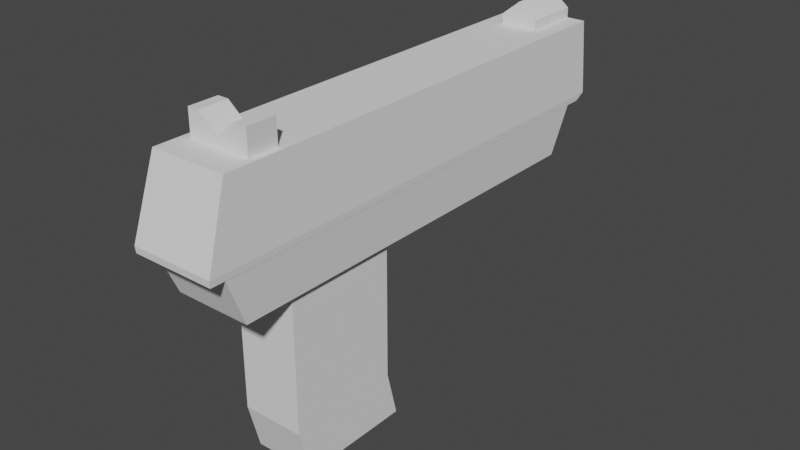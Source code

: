 # Source: Pistol.blend  (saved by Blender 2.82.7; exported with 4.5.12 LTS)
import bpy
from mathutils import Matrix  # noqa: F401  (used for matrix-valued properties, if any)

bpy.ops.wm.read_factory_settings(use_empty=True)
scene = bpy.context.scene
scene.name = 'Scene'

# ---- world
world_world = bpy.data.worlds.new('World'); scene.world = world_world
world_world.use_nodes = True; world_world.node_tree.nodes.clear()
_N = world_world.node_tree.nodes; _L = world_world.node_tree.links
n0 = _N.new('ShaderNodeOutputWorld'); n0.name = 'World Output'; n0.location = (300, 300)
n1 = _N.new('ShaderNodeBackground'); n1.name = 'Background'; n1.location = (10, 300)
n1.inputs[0].default_value = (0.05088, 0.05088, 0.05088, 1.0)
_L.new(n1.outputs[0], n0.inputs[0])
n0.is_active_output = True
world_world.color = (0.05088, 0.05088, 0.05088)
world_world.use_sun_shadow = False
world_world.sun_shadow_jitter_overblur = 0.0

# ---- meshes
me_cube_010 = bpy.data.meshes.new('Cube.010')
me_cube_010.from_pydata([(-0.9217, -0.9065, -1.0), (-1.0, -1.0, 1.0), (-0.9217, 1.035, -1.0), (-1.0, 1.0, 1.0), (0.9217, -0.9065, -1.0), (1.0, -1.0, 1.0), (0.9217, 1.035, -1.0), (1.0, 1.0, 1.0), (-1.009, -1.002, 0.8411), (-1.009, 1.044, 0.8411), (1.009, 1.044, 0.8411), (1.009, -1.002, 0.8411), (0.0, 1.035, -1.0), (0.0, 1.0, 1.0), (0.0, -0.9065, -1.0), (0.0, -1.0, 1.0), (0.0, -1.002, 0.8411), (0.0, 1.044, 0.8411), (0.5, 1.0, 1.0), (0.4608, -0.9065, -1.0), (0.5044, 1.044, 0.8411), (0.4608, 1.035, -1.0), (0.5, -1.0, 1.0), (0.5044, -1.002, 0.8411), (-0.4608, 1.035, -1.0), (-0.5, -1.0, 1.0), (-0.5044, -1.002, 0.8411), (-0.5, 1.0, 1.0), (-0.4608, -0.9065, -1.0), (-0.5044, 1.044, 0.8411), (-0.9217, 0.06419, -1.0), (-1.0, 0.0, 1.0), (0.9217, 0.06419, -1.0), (1.0, 0.0, 1.0), (1.009, 0.02088, 0.8411), (-1.009, 0.02088, 0.8411), (0.0, 0.0, 1.0), (0.0, 0.06419, -1.0), (0.5, 0.0, 1.0), (0.4608, 0.06419, -1.0), (-0.4608, 0.06419, -1.0), (-0.5, 0.0, 1.0), (-1.0, 0.5, 1.0), (0.9217, 0.5495, -1.0), (-1.009, 0.5323, 0.8411), (-0.9217, 0.5495, -1.0), (1.0, 0.5, 1.0), (1.009, 0.5323, 0.8411), (0.0, 0.5, 1.0), (0.0, 0.5495, -1.0), (0.5, 0.5, 1.0), (0.4608, 0.5495, -1.0), (-0.4608, 0.5495, -1.0), (-0.5, 0.5, 1.0), (-1.0, 0.755, 1.0), (0.9217, 0.797, -1.0), (-1.009, 0.7931, 0.8411), (-0.9217, 0.797, -1.0), (1.0, 0.755, 1.0), (1.009, 0.7931, 0.8411), (0.0, 0.755, 1.0), (0.0, 0.797, -1.0), (0.5, 0.755, 1.0), (0.4608, 0.797, -1.0), (-0.4608, 0.797, -1.0), (-0.5, 0.755, 1.0), (-0.9217, -0.4211, -1.0), (1.0, -0.5, 1.0), (1.009, -0.4905, 0.8411), (0.0, -0.5, 1.0), (0.0, -0.4211, -1.0), (0.5, -0.5, 1.0), (0.4608, -0.4211, -1.0), (-0.4608, -0.4211, -1.0), (-0.5, -0.5, 1.0), (-1.0, -0.5, 1.0), (0.9217, -0.4211, -1.0), (-1.009, -0.4905, 0.8411), (-0.9217, -0.6638, -1.0), (1.0, -0.75, 1.0), (1.009, -0.7462, 0.8411), (0.0, -0.75, 1.0), (0.0, -0.6638, -1.0), (0.5, -0.75, 1.0), (0.4608, -0.6638, -1.0), (-0.4608, -0.6638, -1.0), (-0.5, -0.75, 1.0), (-1.0, -0.75, 1.0), (0.9217, -0.6638, -1.0), (-1.009, -0.7462, 0.8411), (-0.9217, -0.7852, -1.0), (1.0, -0.875, 1.0), (1.009, -0.8741, 0.8411), (0.0, -0.875, 1.0), (0.0, -0.7852, -1.0), (0.5, -0.875, 1.0), (0.4608, -0.7852, -1.0), (-0.4608, -0.7852, -1.0), (-0.5, -0.875, 1.0), (-1.0, -0.875, 1.0), (0.9217, -0.7852, -1.0), (-1.009, -0.8741, 0.8411), (0.4608, 1.035, -1.243), (0.0, 1.035, -1.623), (-0.4608, 1.035, -1.243), (0.0, 0.797, -1.623), (0.4608, 0.797, -1.243), (-0.4608, 0.797, -1.243), (0.4608, -0.6638, -1.623), (0.0, -0.6638, -1.231), (-0.4608, -0.6638, -1.623), (0.0, -0.7852, -1.231), (0.4608, -0.7852, -1.623), (-0.4608, -0.7852, -1.623), (-0.7296, -0.7852, -1.623), (-0.7296, -0.7852, -1.0), (-0.7296, -0.6638, -1.0), (-0.7296, -0.6638, -1.623), (0.7746, -0.6638, -1.0), (0.7746, -0.7852, -1.0), (0.7746, -0.6638, -1.623), (0.7746, -0.7852, -1.623)], [], [(56, 54, 3, 9), (20, 18, 7, 10), (92, 91, 5, 11), (26, 25, 1, 8), (96, 100, 4, 19), (98, 99, 1, 25), (28, 26, 8, 0), (100, 92, 11, 4), (21, 20, 10, 6), (57, 56, 9, 2), (24, 29, 17, 12), (19, 23, 16, 14), (95, 93, 15, 22), (97, 94, 14, 28), (23, 22, 15, 16), (29, 27, 13, 17), (11, 5, 22, 23), (91, 95, 22, 5), (4, 11, 23, 19), (12, 17, 20, 21), (94, 96, 19, 14), (17, 13, 18, 20), (9, 3, 27, 29), (90, 97, 28, 0), (2, 9, 29, 24), (14, 16, 26, 28), (93, 98, 25, 15), (16, 15, 25, 26), (48, 53, 41, 36), (45, 52, 40, 30), (49, 51, 39, 37), (46, 50, 38, 33), (52, 49, 37, 40), (50, 48, 36, 38), (66, 77, 35, 30), (43, 47, 34, 32), (53, 42, 31, 41), (51, 43, 32, 39), (47, 46, 33, 34), (77, 75, 31, 35), (59, 58, 46, 47), (63, 55, 43, 51), (65, 54, 42, 53), (55, 59, 47, 43), (62, 60, 48, 50), (64, 61, 49, 52), (58, 62, 50, 46), (61, 63, 51, 49), (57, 64, 52, 45), (60, 65, 53, 48), (30, 35, 44, 45), (35, 31, 42, 44), (13, 27, 65, 60), (2, 24, 64, 57), (85, 82, 109, 110), (7, 18, 62, 58), (24, 12, 103, 104), (18, 13, 60, 62), (6, 10, 59, 55), (27, 3, 54, 65), (21, 6, 55, 63), (10, 7, 58, 59), (45, 44, 56, 57), (44, 42, 54, 56), (89, 87, 75, 77), (78, 89, 77, 66), (36, 41, 74, 69), (30, 40, 73, 66), (37, 39, 72, 70), (33, 38, 71, 67), (40, 37, 70, 73), (38, 36, 69, 71), (32, 34, 68, 76), (41, 31, 75, 74), (39, 32, 76, 72), (34, 33, 67, 68), (90, 101, 89, 78), (101, 99, 87, 89), (69, 74, 86, 81), (66, 73, 85, 78), (70, 72, 84, 82), (67, 71, 83, 79), (73, 70, 82, 85), (71, 69, 81, 83), (76, 68, 80, 88), (74, 75, 87, 86), (72, 76, 88, 84), (68, 67, 79, 80), (8, 1, 99, 101), (0, 8, 101, 90), (81, 86, 98, 93), (78, 85, 97, 90), (12, 21, 102, 103), (79, 83, 95, 91), (110, 113, 114, 117), (83, 81, 93, 95), (88, 80, 92, 100), (86, 87, 99, 98), (84, 88, 100, 96), (80, 79, 91, 92), (103, 102, 106, 105), (104, 103, 105, 107), (109, 108, 112, 111), (110, 109, 111, 113), (94, 97, 113, 111), (21, 63, 106, 102), (61, 64, 107, 105), (82, 84, 108, 109), (96, 94, 111, 112), (64, 24, 104, 107), (108, 84, 118, 120), (63, 61, 105, 106), (115, 116, 117, 114), (97, 85, 116, 115), (113, 97, 115, 114), (85, 110, 117, 116), (118, 119, 121, 120), (96, 112, 121, 119), (112, 108, 120, 121), (84, 96, 119, 118)])
_uv = me_cube_010.uv_layers.new(name='UVMap')
_uv.uv.foreach_set('vector', [0.5, 0.2194, 0.625, 0.2194, 0.625, 0.25, 0.5, 0.25, 0.5, 0.4375, 0.625, 0.4375, 0.625, 0.5, 0.5, 0.5, 0.5, 0.7344, 0.625, 0.7344, 0.625, 0.75, 0.5, 0.75, 0.5, 0.9375, 0.625, 0.9375, 0.625, 1.0, 0.5, 1.0, 0.3125, 0.7344, 0.375, 0.7344, 0.375, 0.75, 0.3125, 0.75, 0.8125, 0.7344, 0.875, 0.7344, 0.875, 0.75, 0.8125, 0.75, 0.375, 0.9375, 0.5, 0.9375, 0.5, 1.0, 0.375, 1.0, 0.375, 0.7344, 0.5, 0.7344, 0.5, 0.75, 0.375, 0.75, 0.375, 0.4375, 0.5, 0.4375, 0.5, 0.5, 0.375, 0.5, 0.375, 0.2194, 0.5, 0.2194, 0.5, 0.25, 0.375, 0.25, 0.375, 0.3125, 0.5, 0.3125, 0.5, 0.375, 0.375, 0.375, 0.375, 0.8125, 0.5, 0.8125, 0.5, 0.875, 0.375, 0.875, 0.6875, 0.7344, 0.75, 0.7344, 0.75, 0.75, 0.6875, 0.75, 0.1875, 0.7344, 0.25, 0.7344, 0.25, 0.75, 0.1875, 0.75, 0.5, 0.8125, 0.625, 0.8125, 0.625, 0.875, 0.5, 0.875, 0.5, 0.3125, 0.625, 0.3125, 0.625, 0.375, 0.5, 0.375, 0.5, 0.75, 0.625, 0.75, 0.625, 0.8125, 0.5, 0.8125, 0.625, 0.7344, 0.6875, 0.7344, 0.6875, 0.75, 0.625, 0.75, 0.375, 0.75, 0.5, 0.75, 0.5, 0.8125, 0.375, 0.8125, 0.375, 0.375, 0.5, 0.375, 0.5, 0.4375, 0.375, 0.4375, 0.25, 0.7344, 0.3125, 0.7344, 0.3125, 0.75, 0.25, 0.75, 0.5, 0.375, 0.625, 0.375, 0.625, 0.4375, 0.5, 0.4375, 0.5, 0.25, 0.625, 0.25, 0.625, 0.3125, 0.5, 0.3125, 0.125, 0.7344, 0.1875, 0.7344, 0.1875, 0.75, 0.125, 0.75, 0.375, 0.25, 0.5, 0.25, 0.5, 0.3125, 0.375, 0.3125, 0.375, 0.875, 0.5, 0.875, 0.5, 0.9375, 0.375, 0.9375, 0.75, 0.7344, 0.8125, 0.7344, 0.8125, 0.75, 0.75, 0.75, 0.5, 0.875, 0.625, 0.875, 0.625, 0.9375, 0.5, 0.9375, 0.75, 0.5625, 0.8125, 0.5625, 0.8125, 0.625, 0.75, 0.625, 0.125, 0.5625, 0.1875, 0.5625, 0.1875, 0.625, 0.125, 0.625, 0.25, 0.5625, 0.3125, 0.5625, 0.3125, 0.625, 0.25, 0.625, 0.625, 0.5625, 0.6875, 0.5625, 0.6875, 0.625, 0.625, 0.625, 0.1875, 0.5625, 0.25, 0.5625, 0.25, 0.625, 0.1875, 0.625, 0.6875, 0.5625, 0.75, 0.5625, 0.75, 0.625, 0.6875, 0.625, 0.375, 0.0625, 0.5, 0.0625, 0.5, 0.125, 0.375, 0.125, 0.375, 0.5625, 0.5, 0.5625, 0.5, 0.625, 0.375, 0.625, 0.8125, 0.5625, 0.875, 0.5625, 0.875, 0.625, 0.8125, 0.625, 0.3125, 0.5625, 0.375, 0.5625, 0.375, 0.625, 0.3125, 0.625, 0.5, 0.5625, 0.625, 0.5625, 0.625, 0.625, 0.5, 0.625, 0.5, 0.0625, 0.625, 0.0625, 0.625, 0.125, 0.5, 0.125, 0.5, 0.5306, 0.625, 0.5306, 0.625, 0.5625, 0.5, 0.5625, 0.3125, 0.5306, 0.375, 0.5306, 0.375, 0.5625, 0.3125, 0.5625, 0.8125, 0.5306, 0.875, 0.5306, 0.875, 0.5625, 0.8125, 0.5625, 0.375, 0.5306, 0.5, 0.5306, 0.5, 0.5625, 0.375, 0.5625, 0.6875, 0.5306, 0.75, 0.5306, 0.75, 0.5625, 0.6875, 0.5625, 0.1875, 0.5306, 0.25, 0.5306, 0.25, 0.5625, 0.1875, 0.5625, 0.625, 0.5306, 0.6875, 0.5306, 0.6875, 0.5625, 0.625, 0.5625, 0.25, 0.5306, 0.3125, 0.5306, 0.3125, 0.5625, 0.25, 0.5625, 0.125, 0.5306, 0.1875, 0.5306, 0.1875, 0.5625, 0.125, 0.5625, 0.75, 0.5306, 0.8125, 0.5306, 0.8125, 0.5625, 0.75, 0.5625, 0.375, 0.125, 0.5, 0.125, 0.5, 0.1875, 0.375, 0.1875, 0.5, 0.125, 0.625, 0.125, 0.625, 0.1875, 0.5, 0.1875, 0.75, 0.5, 0.8125, 0.5, 0.8125, 0.5306, 0.75, 0.5306, 0.125, 0.5, 0.1875, 0.5, 0.1875, 0.5306, 0.125, 0.5306, 0.1875, 0.7188, 0.25, 0.7188, 0.25, 0.7188, 0.1875, 0.7188, 0.625, 0.5, 0.6875, 0.5, 0.6875, 0.5306, 0.625, 0.5306, 0.375, 0.3125, 0.375, 0.375, 0.375, 0.375, 0.375, 0.3125, 0.6875, 0.5, 0.75, 0.5, 0.75, 0.5306, 0.6875, 0.5306, 0.375, 0.5, 0.5, 0.5, 0.5, 0.5306, 0.375, 0.5306, 0.8125, 0.5, 0.875, 0.5, 0.875, 0.5306, 0.8125, 0.5306, 0.3125, 0.5, 0.375, 0.5, 0.375, 0.5306, 0.3125, 0.5306, 0.5, 0.5, 0.625, 0.5, 0.625, 0.5306, 0.5, 0.5306, 0.375, 0.1875, 0.5, 0.1875, 0.5, 0.2194, 0.375, 0.2194, 0.5, 0.1875, 0.625, 0.1875, 0.625, 0.2194, 0.5, 0.2194, 0.5, 0.03125, 0.625, 0.03125, 0.625, 0.0625, 0.5, 0.0625, 0.375, 0.03125, 0.5, 0.03125, 0.5, 0.0625, 0.375, 0.0625, 0.75, 0.625, 0.8125, 0.625, 0.8125, 0.6875, 0.75, 0.6875, 0.125, 0.625, 0.1875, 0.625, 0.1875, 0.6875, 0.125, 0.6875, 0.25, 0.625, 0.3125, 0.625, 0.3125, 0.6875, 0.25, 0.6875, 0.625, 0.625, 0.6875, 0.625, 0.6875, 0.6875, 0.625, 0.6875, 0.1875, 0.625, 0.25, 0.625, 0.25, 0.6875, 0.1875, 0.6875, 0.6875, 0.625, 0.75, 0.625, 0.75, 0.6875, 0.6875, 0.6875, 0.375, 0.625, 0.5, 0.625, 0.5, 0.6875, 0.375, 0.6875, 0.8125, 0.625, 0.875, 0.625, 0.875, 0.6875, 0.8125, 0.6875, 0.3125, 0.625, 0.375, 0.625, 0.375, 0.6875, 0.3125, 0.6875, 0.5, 0.625, 0.625, 0.625, 0.625, 0.6875, 0.5, 0.6875, 0.375, 0.01562, 0.5, 0.01562, 0.5, 0.03125, 0.375, 0.03125, 0.5, 0.01562, 0.625, 0.01562, 0.625, 0.03125, 0.5, 0.03125, 0.75, 0.6875, 0.8125, 0.6875, 0.8125, 0.7188, 0.75, 0.7188, 0.125, 0.6875, 0.1875, 0.6875, 0.1875, 0.7188, 0.125, 0.7188, 0.25, 0.6875, 0.3125, 0.6875, 0.3125, 0.7188, 0.25, 0.7188, 0.625, 0.6875, 0.6875, 0.6875, 0.6875, 0.7188, 0.625, 0.7188, 0.1875, 0.6875, 0.25, 0.6875, 0.25, 0.7188, 0.1875, 0.7188, 0.6875, 0.6875, 0.75, 0.6875, 0.75, 0.7188, 0.6875, 0.7188, 0.375, 0.6875, 0.5, 0.6875, 0.5, 0.7188, 0.375, 0.7188, 0.8125, 0.6875, 0.875, 0.6875, 0.875, 0.7188, 0.8125, 0.7188, 0.3125, 0.6875, 0.375, 0.6875, 0.375, 0.7188, 0.3125, 0.7188, 0.5, 0.6875, 0.625, 0.6875, 0.625, 0.7188, 0.5, 0.7188, 0.5, 0.0, 0.625, 0.0, 0.625, 0.01562, 0.5, 0.01562, 0.375, 0.0, 0.5, 0.0, 0.5, 0.01562, 0.375, 0.01562, 0.75, 0.7188, 0.8125, 0.7188, 0.8125, 0.7344, 0.75, 0.7344, 0.125, 0.7188, 0.1875, 0.7188, 0.1875, 0.7344, 0.125, 0.7344, 0.375, 0.375, 0.375, 0.4375, 0.375, 0.4375, 0.375, 0.375, 0.625, 0.7188, 0.6875, 0.7188, 0.6875, 0.7344, 0.625, 0.7344, 0.1875, 0.7188, 0.1875, 0.7344, 0.1875, 0.7344, 0.1875, 0.7188, 0.6875, 0.7188, 0.75, 0.7188, 0.75, 0.7344, 0.6875, 0.7344, 0.375, 0.7188, 0.5, 0.7188, 0.5, 0.7344, 0.375, 0.7344, 0.8125, 0.7188, 0.875, 0.7188, 0.875, 0.7344, 0.8125, 0.7344, 0.3125, 0.7188, 0.375, 0.7188, 0.375, 0.7344, 0.3125, 0.7344, 0.5, 0.7188, 0.625, 0.7188, 0.625, 0.7344, 0.5, 0.7344, 0.25, 0.5, 0.3125, 0.5, 0.3125, 0.5306, 0.25, 0.5306, 0.1875, 0.5, 0.25, 0.5, 0.25, 0.5306, 0.1875, 0.5306, 0.25, 0.7188, 0.3125, 0.7188, 0.3125, 0.7344, 0.25, 0.7344, 0.1875, 0.7188, 0.25, 0.7188, 0.25, 0.7344, 0.1875, 0.7344, 0.25, 0.7344, 0.1875, 0.7344, 0.1875, 0.7344, 0.25, 0.7344, 0.3125, 0.5, 0.3125, 0.5306, 0.3125, 0.5306, 0.3125, 0.5, 0.25, 0.5306, 0.1875, 0.5306, 0.1875, 0.5306, 0.25, 0.5306, 0.25, 0.7188, 0.3125, 0.7188, 0.3125, 0.7188, 0.25, 0.7188, 0.3125, 0.7344, 0.25, 0.7344, 0.25, 0.7344, 0.3125, 0.7344, 0.1875, 0.5306, 0.1875, 0.5, 0.1875, 0.5, 0.1875, 0.5306, 0.3125, 0.7188, 0.3125, 0.7188, 0.3125, 0.7188, 0.3125, 0.7188, 0.3125, 0.5306, 0.25, 0.5306, 0.25, 0.5306, 0.3125, 0.5306, 0.1875, 0.7344, 0.1875, 0.7188, 0.1875, 0.7188, 0.1875, 0.7344, 0.1875, 0.7344, 0.1875, 0.7188, 0.1875, 0.7188, 0.1875, 0.7344, 0.1875, 0.7344, 0.1875, 0.7344, 0.1875, 0.7344, 0.1875, 0.7344, 0.1875, 0.7188, 0.1875, 0.7188, 0.1875, 0.7188, 0.1875, 0.7188, 0.3125, 0.7188, 0.3125, 0.7344, 0.3125, 0.7344, 0.3125, 0.7188, 0.3125, 0.7344, 0.3125, 0.7344, 0.3125, 0.7344, 0.3125, 0.7344, 0.3125, 0.7344, 0.3125, 0.7188, 0.3125, 0.7188, 0.3125, 0.7344, 0.3125, 0.7188, 0.3125, 0.7344, 0.3125, 0.7344, 0.3125, 0.7188])
me_cube_010.use_remesh_fix_poles = True
me_cube_010.use_remesh_preserve_attributes = False
me_cube_010.use_mirror_vertex_groups = False
me_cube_010.update()
me_cube = bpy.data.meshes.new('Cube')
me_cube.from_pydata([(-0.9217, -0.9065, -1.0), (-1.0, -1.0, 1.0), (-0.9217, 0.9065, -1.0), (-1.0, 1.0, 1.0), (0.9217, -0.9065, -1.0), (1.0, -1.0, 1.0), (0.9217, 0.9065, -1.0), (1.0, 1.0, 1.0), (-0.7582, -0.6181, -8.205), (-0.7582, -0.6706, -0.8296), (-0.7582, -0.1167, -8.205), (-0.7582, -0.1692, -0.8296), (0.7582, -0.6181, -8.205), (0.7582, -0.6706, -0.8296), (0.7582, -0.1167, -8.205), (0.7582, -0.1692, -0.8296), (-0.7582, -0.6706, -4.517), (-0.7582, -0.1692, -4.517), (0.7582, -0.1692, -4.517), (0.7582, -0.6706, -4.517), (-0.7582, -0.1692, -6.361), (0.7582, -0.1692, -6.361), (0.7582, -0.6706, -6.361), (-0.7582, -0.6706, -6.361)], [], [(0, 1, 3, 2), (2, 3, 7, 6), (6, 7, 5, 4), (4, 5, 1, 0), (2, 6, 4, 0), (7, 3, 1, 5), (16, 9, 11, 17), (17, 11, 15, 18), (18, 15, 13, 19), (19, 13, 9, 16), (10, 14, 12, 8), (15, 11, 9, 13), (22, 19, 16, 23), (21, 18, 19, 22), (20, 17, 18, 21), (23, 16, 17, 20), (8, 23, 20, 10), (10, 20, 21, 14), (14, 21, 22, 12), (12, 22, 23, 8)])
_uv = me_cube.uv_layers.new(name='UVMap')
_uv.uv.foreach_set('vector', [0.375, 0.0, 0.625, 0.0, 0.625, 0.25, 0.375, 0.25, 0.375, 0.25, 0.625, 0.25, 0.625, 0.5, 0.375, 0.5, 0.375, 0.5, 0.625, 0.5, 0.625, 0.75, 0.375, 0.75, 0.375, 0.75, 0.625, 0.75, 0.625, 1.0, 0.375, 1.0, 0.125, 0.5, 0.375, 0.5, 0.375, 0.75, 0.125, 0.75, 0.625, 0.5, 0.875, 0.5, 0.875, 0.75, 0.625, 0.75, 0.5, 0.0, 0.625, 0.0, 0.625, 0.25, 0.5, 0.25, 0.5, 0.25, 0.625, 0.25, 0.625, 0.5, 0.5, 0.5, 0.5, 0.5, 0.625, 0.5, 0.625, 0.75, 0.5, 0.75, 0.5, 0.75, 0.625, 0.75, 0.625, 1.0, 0.5, 1.0, 0.125, 0.5, 0.375, 0.5, 0.375, 0.75, 0.125, 0.75, 0.625, 0.5, 0.875, 0.5, 0.875, 0.75, 0.625, 0.75, 0.4375, 0.75, 0.5, 0.75, 0.5, 1.0, 0.4375, 1.0, 0.4375, 0.5, 0.5, 0.5, 0.5, 0.75, 0.4375, 0.75, 0.4375, 0.25, 0.5, 0.25, 0.5, 0.5, 0.4375, 0.5, 0.4375, 0.0, 0.5, 0.0, 0.5, 0.25, 0.4375, 0.25, 0.375, 0.0, 0.4375, 0.0, 0.4375, 0.25, 0.375, 0.25, 0.375, 0.25, 0.4375, 0.25, 0.4375, 0.5, 0.375, 0.5, 0.375, 0.5, 0.4375, 0.5, 0.4375, 0.75, 0.375, 0.75, 0.375, 0.75, 0.4375, 0.75, 0.4375, 1.0, 0.375, 1.0])
me_cube.use_remesh_fix_poles = True
me_cube.use_remesh_preserve_attributes = False
me_cube.use_mirror_vertex_groups = False
me_cube.update()
me_cylinder = bpy.data.meshes.new('Cylinder')
me_cylinder.from_pydata([(0.0, 1.0, -1.0), (0.0, 1.0, 1.0), (0.1951, 0.9808, -1.0), (0.1951, 0.9808, 1.0), (0.3827, 0.9239, -1.0), (0.3827, 0.9239, 1.0), (0.5556, 0.8315, -1.0), (0.5556, 0.8315, 1.0), (0.7071, 0.7071, -1.0), (0.7071, 0.7071, 1.0), (0.8315, 0.5556, -1.0), (0.8315, 0.5556, 1.0), (0.9239, 0.3827, -1.0), (0.9239, 0.3827, 1.0), (0.9808, 0.1951, -1.0), (0.9808, 0.1951, 1.0), (1.0, 7.55e-08, -1.0), (1.0, 7.55e-08, 1.0), (0.9808, -0.1951, -1.0), (0.9808, -0.1951, 1.0), (0.9239, -0.3827, -1.0), (0.9239, -0.3827, 1.0), (0.8315, -0.5556, -1.0), (0.8315, -0.5556, 1.0), (0.7071, -0.7071, -1.0), (0.7071, -0.7071, 1.0), (0.5556, -0.8315, -1.0), (0.5556, -0.8315, 1.0), (0.3827, -0.9239, -1.0), (0.3827, -0.9239, 1.0), (0.1951, -0.9808, -1.0), (0.1951, -0.9808, 1.0), (-3.258e-07, -1.0, -1.0), (-3.258e-07, -1.0, 1.0), (-0.1951, -0.9808, -1.0), (-0.1951, -0.9808, 1.0), (-0.3827, -0.9239, -1.0), (-0.3827, -0.9239, 1.0), (-0.5556, -0.8315, -1.0), (-0.5556, -0.8315, 1.0), (-0.7071, -0.7071, -1.0), (-0.7071, -0.7071, 1.0), (-0.8315, -0.5556, -1.0), (-0.8315, -0.5556, 1.0), (-0.9239, -0.3827, -1.0), (-0.9239, -0.3827, 1.0), (-0.9808, -0.1951, -1.0), (-0.9808, -0.1951, 1.0), (-1.0, 9.656e-07, -1.0), (-1.0, 9.656e-07, 1.0), (-0.9808, 0.1951, -1.0), (-0.9808, 0.1951, 1.0), (-0.9239, 0.3827, -1.0), (-0.9239, 0.3827, 1.0), (-0.8315, 0.5556, -1.0), (-0.8315, 0.5556, 1.0), (-0.7071, 0.7071, -1.0), (-0.7071, 0.7071, 1.0), (-0.5556, 0.8315, -1.0), (-0.5556, 0.8315, 1.0), (-0.3827, 0.9239, -1.0), (-0.3827, 0.9239, 1.0), (-0.1951, 0.9808, -1.0), (-0.1951, 0.9808, 1.0)], [], [(0, 1, 3, 2), (2, 3, 5, 4), (4, 5, 7, 6), (6, 7, 9, 8), (8, 9, 11, 10), (10, 11, 13, 12), (12, 13, 15, 14), (14, 15, 17, 16), (16, 17, 19, 18), (18, 19, 21, 20), (20, 21, 23, 22), (22, 23, 25, 24), (24, 25, 27, 26), (26, 27, 29, 28), (28, 29, 31, 30), (30, 31, 33, 32), (32, 33, 35, 34), (34, 35, 37, 36), (36, 37, 39, 38), (38, 39, 41, 40), (40, 41, 43, 42), (42, 43, 45, 44), (44, 45, 47, 46), (46, 47, 49, 48), (48, 49, 51, 50), (50, 51, 53, 52), (52, 53, 55, 54), (54, 55, 57, 56), (56, 57, 59, 58), (58, 59, 61, 60), (3, 1, 63, 61, 59, 57, 55, 53, 51, 49, 47, 45, 43, 41, 39, 37, 35, 33, 31, 29, 27, 25, 23, 21, 19, 17, 15, 13, 11, 9, 7, 5), (60, 61, 63, 62), (62, 63, 1, 0), (0, 2, 4, 6, 8, 10, 12, 14, 16, 18, 20, 22, 24, 26, 28, 30, 32, 34, 36, 38, 40, 42, 44, 46, 48, 50, 52, 54, 56, 58, 60, 62)])
_uv = me_cylinder.uv_layers.new(name='UVMap')
_uv.uv.foreach_set('vector', [1.0, 0.5, 1.0, 1.0, 0.9688, 1.0, 0.9688, 0.5, 0.9688, 0.5, 0.9688, 1.0, 0.9375, 1.0, 0.9375, 0.5, 0.9375, 0.5, 0.9375, 1.0, 0.9062, 1.0, 0.9062, 0.5, 0.9062, 0.5, 0.9062, 1.0, 0.875, 1.0, 0.875, 0.5, 0.875, 0.5, 0.875, 1.0, 0.8438, 1.0, 0.8438, 0.5, 0.8438, 0.5, 0.8438, 1.0, 0.8125, 1.0, 0.8125, 0.5, 0.8125, 0.5, 0.8125, 1.0, 0.7812, 1.0, 0.7812, 0.5, 0.7812, 0.5, 0.7812, 1.0, 0.75, 1.0, 0.75, 0.5, 0.75, 0.5, 0.75, 1.0, 0.7188, 1.0, 0.7188, 0.5, 0.7188, 0.5, 0.7188, 1.0, 0.6875, 1.0, 0.6875, 0.5, 0.6875, 0.5, 0.6875, 1.0, 0.6562, 1.0, 0.6562, 0.5, 0.6562, 0.5, 0.6562, 1.0, 0.625, 1.0, 0.625, 0.5, 0.625, 0.5, 0.625, 1.0, 0.5938, 1.0, 0.5938, 0.5, 0.5938, 0.5, 0.5938, 1.0, 0.5625, 1.0, 0.5625, 0.5, 0.5625, 0.5, 0.5625, 1.0, 0.5312, 1.0, 0.5312, 0.5, 0.5312, 0.5, 0.5312, 1.0, 0.5, 1.0, 0.5, 0.5, 0.5, 0.5, 0.5, 1.0, 0.4688, 1.0, 0.4688, 0.5, 0.4688, 0.5, 0.4688, 1.0, 0.4375, 1.0, 0.4375, 0.5, 0.4375, 0.5, 0.4375, 1.0, 0.4062, 1.0, 0.4062, 0.5, 0.4062, 0.5, 0.4062, 1.0, 0.375, 1.0, 0.375, 0.5, 0.375, 0.5, 0.375, 1.0, 0.3438, 1.0, 0.3438, 0.5, 0.3438, 0.5, 0.3438, 1.0, 0.3125, 1.0, 0.3125, 0.5, 0.3125, 0.5, 0.3125, 1.0, 0.2812, 1.0, 0.2812, 0.5, 0.2812, 0.5, 0.2812, 1.0, 0.25, 1.0, 0.25, 0.5, 0.25, 0.5, 0.25, 1.0, 0.2188, 1.0, 0.2188, 0.5, 0.2188, 0.5, 0.2188, 1.0, 0.1875, 1.0, 0.1875, 0.5, 0.1875, 0.5, 0.1875, 1.0, 0.1562, 1.0, 0.1562, 0.5, 0.1562, 0.5, 0.1562, 1.0, 0.125, 1.0, 0.125, 0.5, 0.125, 0.5, 0.125, 1.0, 0.09375, 1.0, 0.09375, 0.5, 0.09375, 0.5, 0.09375, 1.0, 0.0625, 1.0, 0.0625, 0.5, 0.2968, 0.4854, 0.25, 0.49, 0.2032, 0.4854, 0.1582, 0.4717, 0.1167, 0.4496, 0.08029, 0.4197, 0.05045, 0.3833, 0.02827, 0.3418, 0.01461, 0.2968, 0.01, 0.25, 0.01461, 0.2032, 0.02827, 0.1582, 0.05045, 0.1167, 0.08029, 0.08029, 0.1167, 0.05045, 0.1582, 0.02827, 0.2032, 0.01461, 0.25, 0.01, 0.2968, 0.01461, 0.3418, 0.02827, 0.3833, 0.05045, 0.4197, 0.08029, 0.4496, 0.1167, 0.4717, 0.1582, 0.4854, 0.2032, 0.49, 0.25, 0.4854, 0.2968, 0.4717, 0.3418, 0.4496, 0.3833, 0.4197, 0.4197, 0.3833, 0.4496, 0.3418, 0.4717, 0.0625, 0.5, 0.0625, 1.0, 0.03125, 1.0, 0.03125, 0.5, 0.03125, 0.5, 0.03125, 1.0, 0.0, 1.0, 0.0, 0.5, 0.75, 0.49, 0.7968, 0.4854, 0.8418, 0.4717, 0.8833, 0.4496, 0.9197, 0.4197, 0.9496, 0.3833, 0.9717, 0.3418, 0.9854, 0.2968, 0.99, 0.25, 0.9854, 0.2032, 0.9717, 0.1582, 0.9496, 0.1167, 0.9197, 0.08029, 0.8833, 0.05045, 0.8418, 0.02827, 0.7968, 0.01461, 0.75, 0.01, 0.7032, 0.01461, 0.6582, 0.02827, 0.6167, 0.05045, 0.5803, 0.08029, 0.5504, 0.1167, 0.5283, 0.1582, 0.5146, 0.2032, 0.51, 0.25, 0.5146, 0.2968, 0.5283, 0.3418, 0.5504, 0.3833, 0.5803, 0.4197, 0.6167, 0.4496, 0.6582, 0.4717, 0.7032, 0.4854])
me_cylinder.use_remesh_fix_poles = True
me_cylinder.use_remesh_preserve_attributes = False
me_cylinder.use_mirror_vertex_groups = False
me_cylinder.update()

# ---- objects
ob_shaft = bpy.data.objects.new('Shaft', me_cube_010)
ob_gript = bpy.data.objects.new('Gript', me_cube)
ob_barrel = bpy.data.objects.new('Barrel', me_cylinder)

# ---- transforms, parenting, visibility, modifiers, constraints
ob_shaft.location = (0.0, 0.1369, 0.2477)
ob_shaft.scale = (0.1564, 0.9215, -0.1512)
ob_shaft.lineart.crease_threshold = 0.0
ob_gript.location = (0.0, 0.1341, 0.01257)
ob_gript.scale = (0.1564, 0.8706, 0.0978)
ob_gript.lineart.crease_threshold = 0.0
ob_barrel.location = (0.0, 0.2877, 0.2239)
ob_barrel.rotation_euler = (17.28, -0.0, 0.0)
ob_barrel.scale = (0.1, 0.1, 0.8918)
ob_barrel.lineart.crease_threshold = 0.0

# ---- collection membership
scene.collection.objects.link(ob_shaft)
scene.collection.objects.link(ob_gript)
scene.collection.objects.link(ob_barrel)

# ---- scene / render settings (as saved in the file)
scene.frame_start = 1; scene.frame_end = 250; scene.frame_set(250)
scene.render.engine = 'BLENDER_EEVEE_NEXT'
scene.cycles.use_denoising = False
scene.cycles.samples = 128
scene.cycles.sampling_pattern = 'TABULATED_SOBOL'
scene.cycles.use_adaptive_sampling = False
scene.cycles.use_light_tree = False
scene.view_settings.view_transform = 'Filmic'
bpy.context.view_layer.update()

# ---- added for rendering (the .blend has no active camera and no usable light): camera, sun
cam_auto = bpy.data.cameras.new('AutoCamera')
cam_auto.lens = 50.0
cam_auto.sensor_width = 36.0
cam_auto.clip_end = 1000.0
ob_auto_camera = bpy.data.objects.new('AutoCamera', cam_auto)
scene.collection.objects.link(ob_auto_camera)
ob_auto_camera.location = (2.19159, -2.43342, 1.60491)
ob_auto_camera.rotation_euler = (1.09748, -7.21219e-08, 0.694738)
scene.camera = ob_auto_camera
light_auto_sun = bpy.data.lights.new('AutoSun', 'SUN')
light_auto_sun.energy = 3.0
light_auto_sun.angle = 0.0523599
ob_auto_sun = bpy.data.objects.new('AutoSun', light_auto_sun)
scene.collection.objects.link(ob_auto_sun)
ob_auto_sun.rotation_euler = (0.872665, 0.174533, 0.523599)
bpy.context.view_layer.update()

